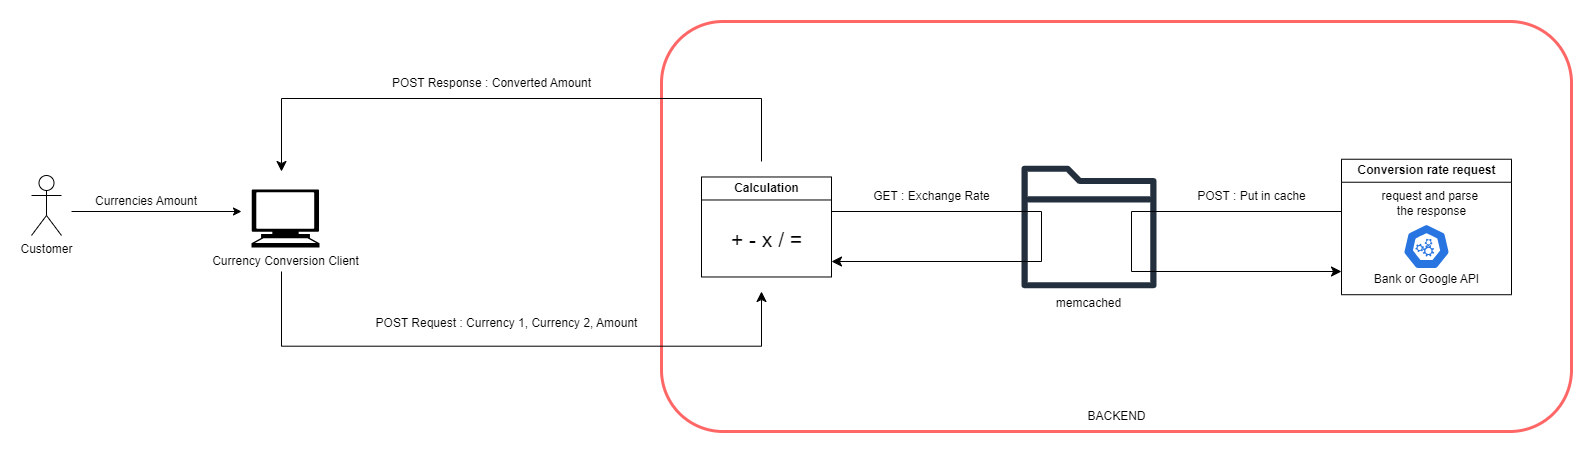

The diagram above was exported from draw.io. Its source (the exported page's mxGraphModel, read from the mxfile embedded in the PNG):
<mxGraphModel dx="2100" dy="1044" grid="1" gridSize="10" guides="1" tooltips="1" connect="1" arrows="1" fold="1" page="1" pageScale="1" pageWidth="1169" pageHeight="827" math="0" shadow="0">
  <root>
    <mxCell id="WIyWlLk6GJQsqaUBKTNV-0" />
    <mxCell id="WIyWlLk6GJQsqaUBKTNV-1" parent="WIyWlLk6GJQsqaUBKTNV-0" />
    <mxCell id="UnCtkrdEEwdtypcTDr4Y-12" value="" style="rounded=1;whiteSpace=wrap;html=1;strokeColor=#FF6666;fillColor=none;strokeWidth=3;movable=1;resizable=1;rotatable=1;deletable=1;editable=1;locked=0;connectable=1;" parent="WIyWlLk6GJQsqaUBKTNV-1" vertex="1">
      <mxGeometry x="710" y="260" width="910" height="410" as="geometry" />
    </mxCell>
    <mxCell id="N7mtW-4CPMI05262BqaR-0" value="" style="sketch=0;outlineConnect=0;fontColor=#232F3E;gradientColor=none;fillColor=#232F3D;strokeColor=none;dashed=0;verticalLabelPosition=bottom;verticalAlign=top;align=center;html=1;fontSize=12;fontStyle=0;aspect=fixed;pointerEvents=1;shape=mxgraph.aws4.folder;" parent="WIyWlLk6GJQsqaUBKTNV-1" vertex="1">
      <mxGeometry x="1070" y="404.09000000000003" width="134.88" height="122.78" as="geometry" />
    </mxCell>
    <mxCell id="3GLW-18wPVsP694NQQEP-1" value="Customer&lt;div&gt;&lt;br&gt;&lt;/div&gt;" style="shape=umlActor;verticalLabelPosition=bottom;verticalAlign=top;html=1;outlineConnect=0;" parent="WIyWlLk6GJQsqaUBKTNV-1" vertex="1">
      <mxGeometry x="80" y="414" width="30" height="60" as="geometry" />
    </mxCell>
    <mxCell id="3GLW-18wPVsP694NQQEP-10" value="Calculation" style="swimlane;html=1;" parent="WIyWlLk6GJQsqaUBKTNV-1" vertex="1">
      <mxGeometry x="750" y="415.47999999999996" width="130" height="100" as="geometry" />
    </mxCell>
    <mxCell id="3GLW-18wPVsP694NQQEP-11" value="&lt;font style=&quot;font-size: 21px;&quot;&gt;+ - x / =&lt;/font&gt;" style="text;html=1;align=center;verticalAlign=middle;resizable=0;points=[];autosize=1;strokeColor=none;fillColor=none;" parent="3GLW-18wPVsP694NQQEP-10" vertex="1">
      <mxGeometry x="20" y="42.49999999999999" width="90" height="40" as="geometry" />
    </mxCell>
    <mxCell id="3GLW-18wPVsP694NQQEP-16" value="Conversion rate request" style="swimlane;html=1;" parent="WIyWlLk6GJQsqaUBKTNV-1" vertex="1">
      <mxGeometry x="1390" y="397.74" width="170" height="135.48" as="geometry">
        <mxRectangle x="540" y="394.52" width="170" height="30" as="alternateBounds" />
      </mxGeometry>
    </mxCell>
    <mxCell id="3GLW-18wPVsP694NQQEP-7" value="" style="aspect=fixed;sketch=0;html=1;dashed=0;whitespace=wrap;verticalLabelPosition=bottom;verticalAlign=top;fillColor=#2875E2;strokeColor=#ffffff;points=[[0.005,0.63,0],[0.1,0.2,0],[0.9,0.2,0],[0.5,0,0],[0.995,0.63,0],[0.72,0.99,0],[0.5,1,0],[0.28,0.99,0]];shape=mxgraph.kubernetes.icon2;prIcon=api;" parent="3GLW-18wPVsP694NQQEP-16" vertex="1">
      <mxGeometry x="61.33999999999998" y="64.7" width="47.33" height="45.44" as="geometry" />
    </mxCell>
    <mxCell id="3GLW-18wPVsP694NQQEP-8" value="Bank or Google API" style="text;html=1;align=center;verticalAlign=middle;resizable=0;points=[];autosize=1;strokeColor=none;fillColor=none;" parent="3GLW-18wPVsP694NQQEP-16" vertex="1">
      <mxGeometry x="20.009999999999998" y="105.48" width="130" height="30" as="geometry" />
    </mxCell>
    <mxCell id="3GLW-18wPVsP694NQQEP-18" value="request and parse&amp;nbsp;&lt;div&gt;the response&lt;/div&gt;" style="text;html=1;align=center;verticalAlign=middle;resizable=0;points=[];autosize=1;strokeColor=none;fillColor=none;" parent="3GLW-18wPVsP694NQQEP-16" vertex="1">
      <mxGeometry x="30.01" y="24.700000000000003" width="120" height="40" as="geometry" />
    </mxCell>
    <mxCell id="3GLW-18wPVsP694NQQEP-23" value="" style="edgeStyle=elbowEdgeStyle;elbow=vertical;endArrow=classic;html=1;curved=0;rounded=0;endSize=8;startSize=8;" parent="WIyWlLk6GJQsqaUBKTNV-1" edge="1">
      <mxGeometry width="50" height="50" relative="1" as="geometry">
        <mxPoint x="330" y="510" as="sourcePoint" />
        <mxPoint x="810" y="530" as="targetPoint" />
        <Array as="points">
          <mxPoint x="503" y="584.7" />
        </Array>
      </mxGeometry>
    </mxCell>
    <mxCell id="3GLW-18wPVsP694NQQEP-24" value="POST Request : Currency 1, Currency 2, Amount" style="text;html=1;align=center;verticalAlign=middle;resizable=0;points=[];autosize=1;strokeColor=none;fillColor=none;" parent="WIyWlLk6GJQsqaUBKTNV-1" vertex="1">
      <mxGeometry x="410" y="547.22" width="290" height="30" as="geometry" />
    </mxCell>
    <mxCell id="3GLW-18wPVsP694NQQEP-27" value="" style="edgeStyle=elbowEdgeStyle;elbow=vertical;endArrow=classic;html=1;curved=0;rounded=0;endSize=8;startSize=8;" parent="WIyWlLk6GJQsqaUBKTNV-1" edge="1">
      <mxGeometry width="50" height="50" relative="1" as="geometry">
        <mxPoint x="810" y="400" as="sourcePoint" />
        <mxPoint x="330" y="410" as="targetPoint" />
        <Array as="points">
          <mxPoint x="558" y="337" />
        </Array>
      </mxGeometry>
    </mxCell>
    <mxCell id="3GLW-18wPVsP694NQQEP-28" value="POST Response : Converted Amount" style="text;html=1;align=center;verticalAlign=middle;resizable=0;points=[];autosize=1;strokeColor=none;fillColor=none;shadow=1;" parent="WIyWlLk6GJQsqaUBKTNV-1" vertex="1">
      <mxGeometry x="430" y="307" width="220" height="30" as="geometry" />
    </mxCell>
    <mxCell id="TPDdYIQX9i89AUVWVnUe-0" value="Currency Conversion Client" style="shape=mxgraph.signs.tech.computer;html=1;pointerEvents=1;fillColor=#000000;strokeColor=none;verticalLabelPosition=bottom;verticalAlign=top;align=center;" parent="WIyWlLk6GJQsqaUBKTNV-1" vertex="1">
      <mxGeometry x="300" y="428.02" width="68" height="58" as="geometry" />
    </mxCell>
    <mxCell id="TPDdYIQX9i89AUVWVnUe-2" value="BACKEND" style="text;html=1;align=center;verticalAlign=middle;resizable=0;points=[];autosize=1;strokeColor=none;fillColor=none;" parent="WIyWlLk6GJQsqaUBKTNV-1" vertex="1">
      <mxGeometry x="1125" y="640" width="80" height="30" as="geometry" />
    </mxCell>
    <mxCell id="UnCtkrdEEwdtypcTDr4Y-4" value="GET : Exchange Rate" style="text;html=1;align=center;verticalAlign=middle;resizable=0;points=[];autosize=1;strokeColor=none;fillColor=none;" parent="WIyWlLk6GJQsqaUBKTNV-1" vertex="1">
      <mxGeometry x="910" y="420" width="140" height="30" as="geometry" />
    </mxCell>
    <mxCell id="UnCtkrdEEwdtypcTDr4Y-6" value="" style="endArrow=classic;html=1;rounded=0;" parent="WIyWlLk6GJQsqaUBKTNV-1" edge="1">
      <mxGeometry width="50" height="50" relative="1" as="geometry">
        <mxPoint x="120" y="450" as="sourcePoint" />
        <mxPoint x="290" y="450" as="targetPoint" />
      </mxGeometry>
    </mxCell>
    <mxCell id="UnCtkrdEEwdtypcTDr4Y-8" value="&lt;span style=&quot;text-wrap: nowrap;&quot;&gt;Currencies&amp;nbsp;&lt;/span&gt;&lt;span style=&quot;background-color: initial; text-wrap: nowrap;&quot;&gt;Amount&lt;/span&gt;" style="text;html=1;align=center;verticalAlign=middle;whiteSpace=wrap;rounded=0;" parent="WIyWlLk6GJQsqaUBKTNV-1" vertex="1">
      <mxGeometry x="140" y="407.02000000000004" width="110" height="65.48" as="geometry" />
    </mxCell>
    <mxCell id="N7mtW-4CPMI05262BqaR-4" value="" style="edgeStyle=elbowEdgeStyle;endArrow=classic;html=1;rounded=0;endSize=8;startSize=8;" parent="WIyWlLk6GJQsqaUBKTNV-1" edge="1">
      <mxGeometry width="50" height="50" relative="1" as="geometry">
        <mxPoint x="880" y="450" as="sourcePoint" />
        <mxPoint x="880" y="500" as="targetPoint" />
        <Array as="points">
          <mxPoint x="1090" y="470" />
        </Array>
      </mxGeometry>
    </mxCell>
    <mxCell id="N7mtW-4CPMI05262BqaR-6" value="" style="edgeStyle=elbowEdgeStyle;endArrow=classic;html=1;rounded=0;endSize=8;startSize=8;" parent="WIyWlLk6GJQsqaUBKTNV-1" edge="1">
      <mxGeometry width="50" height="50" relative="1" as="geometry">
        <mxPoint x="1390" y="450" as="sourcePoint" />
        <mxPoint x="1390" y="510" as="targetPoint" />
        <Array as="points">
          <mxPoint x="1180" y="480" />
        </Array>
      </mxGeometry>
    </mxCell>
    <mxCell id="N7mtW-4CPMI05262BqaR-7" value="POST : Put in cache" style="text;html=1;align=center;verticalAlign=middle;resizable=0;points=[];autosize=1;strokeColor=none;fillColor=none;" parent="WIyWlLk6GJQsqaUBKTNV-1" vertex="1">
      <mxGeometry x="1235" y="420" width="130" height="30" as="geometry" />
    </mxCell>
    <mxCell id="N7mtW-4CPMI05262BqaR-8" value="memcached" style="text;html=1;align=center;verticalAlign=middle;resizable=0;points=[];autosize=1;strokeColor=none;fillColor=none;" parent="WIyWlLk6GJQsqaUBKTNV-1" vertex="1">
      <mxGeometry x="1092.44" y="526.87" width="90" height="30" as="geometry" />
    </mxCell>
  </root>
</mxGraphModel>